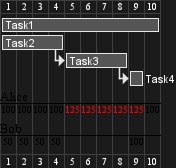

The diagram above was rendered by PlantUML. Its source (embedded in the PNG):
@startgantt
hide ressources names
[Task1] on {Alice} lasts 10 days
[Task2] on {Bob:50%} lasts 2 days
then [Task3] on {Alice:25%} lasts 1 days
then [Task4] on {Alice:25%} {Bob} lasts 1 days
@endgantt